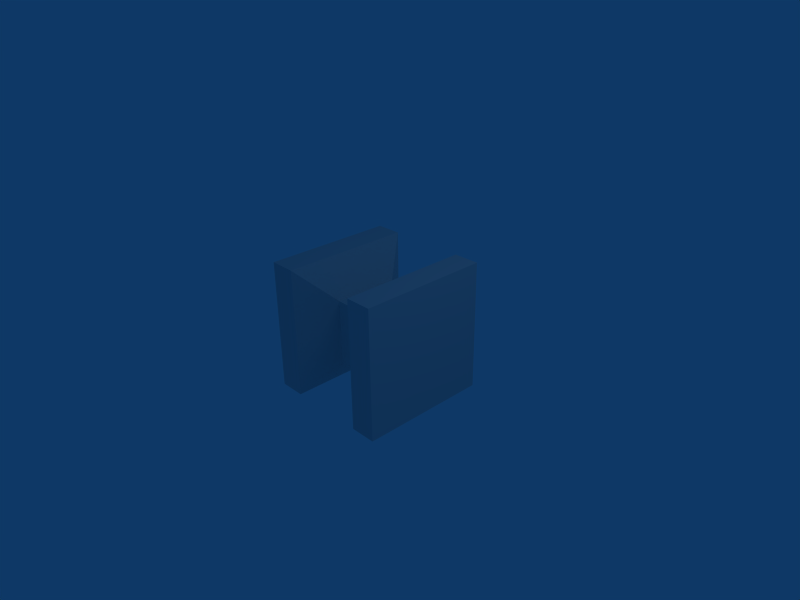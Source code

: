 # Source: neckpinch.blend  (saved by Blender 2.49.2; exported with 4.5.12 LTS)
import bpy
from mathutils import Matrix  # noqa: F401  (used for matrix-valued properties, if any)

bpy.ops.wm.read_factory_settings(use_empty=True)
scene = bpy.context.scene
scene.name = 'Scene'

# ---- collections
col_collection_1 = bpy.data.collections.new('Collection 1'); scene.collection.children.link(col_collection_1)

# ---- materials (node trees are filled in below, after node groups)
mat_material = bpy.data.materials.new('Material')
mat_material.alpha_threshold = 0.0
mat_material.roughness = 0.5
mat_material.line_color = (0.0, 0.0, 0.0, 1.0)

# ---- material node trees

# ---- world
world_world = bpy.data.worlds.new('World'); scene.world = world_world
world_world.color = (0.05656, 0.2208, 0.4)
world_world.use_sun_shadow = False
world_world.sun_shadow_jitter_overblur = 0.0
world_world.cycles.sampling_method = 'MANUAL'
world_world.cycles.sample_map_resolution = 256

# ---- cameras
cam_camera = bpy.data.cameras.new('Camera')
cam_camera.passepartout_alpha = 0.2
cam_camera.clip_end = 100.0
cam_camera.lens = 35.0
cam_camera.ortho_scale = 7.314
cam_camera.show_passepartout = False
cam_camera.show_safe_areas = True
cam_camera.dof.focus_distance = 0.0
cam_camera.dof.aperture_fstop = 128.0

# ---- lights
light_spot = bpy.data.lights.new('Spot', 'POINT')
light_spot.transmission_factor = 0.0
light_spot.cutoff_distance = 30.0
light_spot.energy = 100.0
light_spot.shadow_buffer_clip_start = 1.001
light_spot.shadow_soft_size = 1.0
light_spot.shadow_maximum_resolution = 0.006
light_spot.use_absolute_resolution = True
light_spot.cycles.use_multiple_importance_sampling = False

# ---- meshes
me_cube = bpy.data.meshes.new('Cube')
me_cube.from_pydata([(1.0, 1.0, -1.0), (1.0, -1.0, -1.0), (-1.0, -1.0, -1.0), (-1.0, 1.0, -1.0), (1.0, 1.0, 1.0), (1.0, -1.0, 1.0), (-1.0, -1.0, 1.0), (-1.0, 1.0, 1.0), (0.6, 1.0, -1.0), (0.2, 0.5, -0.5), (-0.2, 0.5, -0.5), (-0.6, 1.0, -1.0), (0.6, -1.0, -1.0), (0.2, -0.5, -0.5), (-0.2, -0.5, -0.5), (-0.6, -1.0, -1.0), (0.6, 1.0, 1.0), (0.2, 0.5, 0.5), (-0.2, 0.5, 0.5), (-0.6, 1.0, 1.0), (0.6, -1.0, 1.0), (0.2, -0.5, 0.5), (-0.2, -0.5, 0.5), (-0.6, -1.0, 1.0)], [], [(11, 19, 7), (11, 7, 3), (10, 18, 19), (10, 19, 11), (9, 17, 18), (9, 18, 10), (8, 16, 17), (8, 17, 9), (0, 4, 16), (0, 16, 8), (23, 15, 2), (23, 2, 6), (22, 14, 15), (22, 15, 23), (21, 13, 14), (21, 14, 22), (20, 12, 13), (20, 13, 21), (5, 1, 12), (5, 12, 20), (19, 23, 6), (19, 6, 7), (18, 22, 23), (18, 23, 19), (17, 21, 18), (21, 22, 18), (16, 20, 21), (16, 21, 17), (4, 5, 20), (4, 20, 16), (15, 11, 3), (15, 3, 2), (14, 10, 11), (14, 11, 15), (13, 9, 10), (13, 10, 14), (12, 8, 9), (12, 9, 13), (8, 12, 1), (1, 0, 8), (2, 3, 7), (2, 7, 6), (0, 1, 4), (1, 5, 4)])
me_cube.materials.append(mat_material)
me_cube.use_remesh_preserve_volume = False
me_cube.use_remesh_preserve_attributes = False
me_cube.use_mirror_vertex_groups = False
me_cube.update()

# ---- objects
ob_cube = bpy.data.objects.new('Cube', me_cube)
ob_lamp = bpy.data.objects.new('Lamp', light_spot)
ob_camera = bpy.data.objects.new('Camera', cam_camera)

# ---- transforms, parenting, visibility, modifiers, constraints
ob_cube.location = (0.0, 0.0, 0.0)
ob_cube.lock_rotations_4d = False
ob_cube.empty_display_type = 'ARROWS'
ob_cube.color = (0.0, 0.0, 0.0, 1.0)
ob_cube.lineart.crease_threshold = 0.0
ob_lamp.location = (4.076, 1.005, 5.904)
ob_lamp.rotation_euler = (0.6503, 0.05522, 1.866)
ob_lamp.lock_rotations_4d = False
ob_lamp.empty_display_type = 'ARROWS'
ob_lamp.color = (0.0, 0.0, 0.0, 0.0)
ob_lamp.lineart.crease_threshold = 0.0
ob_camera.location = (7.481, -6.508, 5.344)
ob_camera.rotation_euler = (1.109, 0.01082, 0.8149)
ob_camera.lock_rotations_4d = False
ob_camera.empty_display_type = 'ARROWS'
ob_camera.color = (0.0, 0.0, 0.0, 0.0)
ob_camera.display_type = 'WIRE'
ob_camera.lineart.crease_threshold = 0.0

# ---- collection membership
col_collection_1.objects.link(ob_cube)
col_collection_1.objects.link(ob_lamp)
col_collection_1.objects.link(ob_camera)

# ---- scene / render settings (as saved in the file)
scene.camera = ob_camera
scene.frame_start = 1; scene.frame_end = 250; scene.frame_set(1)
scene.render.engine = 'BLENDER_EEVEE_NEXT'
scene.render.image_settings.file_format = 'JPEG'
scene.render.image_settings.color_mode = 'RGB'
scene.render.image_settings.compression = 90
scene.render.resolution_x = 800
scene.render.resolution_y = 600
scene.render.pixel_aspect_x = 100.0
scene.render.pixel_aspect_y = 100.0
scene.render.fps = 25
scene.render.dither_intensity = 0.0
scene.render.use_compositing = False
scene.render.use_sequencer = False
scene.render.bake_margin = 2
scene.render.bake_bias = 0.0
scene.render.use_stamp_time = False
scene.render.use_stamp_date = False
scene.render.use_stamp_frame = False
scene.render.use_stamp_camera = False
scene.render.use_stamp_scene = False
scene.render.use_stamp_filename = False
scene.render.use_stamp_render_time = False
scene.render.stamp_font_size = 0
scene.cycles.use_denoising = False
scene.cycles.samples = 10
scene.cycles.sampling_pattern = 'TABULATED_SOBOL'
scene.cycles.light_sampling_threshold = 0.0
scene.cycles.use_adaptive_sampling = False
scene.cycles.use_light_tree = False
scene.cycles.blur_glossy = 0.0
scene.cycles.volume_bounces = 1
scene.cycles.pixel_filter_type = 'GAUSSIAN'
scene.cycles.sample_clamp_indirect = 0.0
scene.view_settings.view_transform = 'Raw'
bpy.context.view_layer.update()
